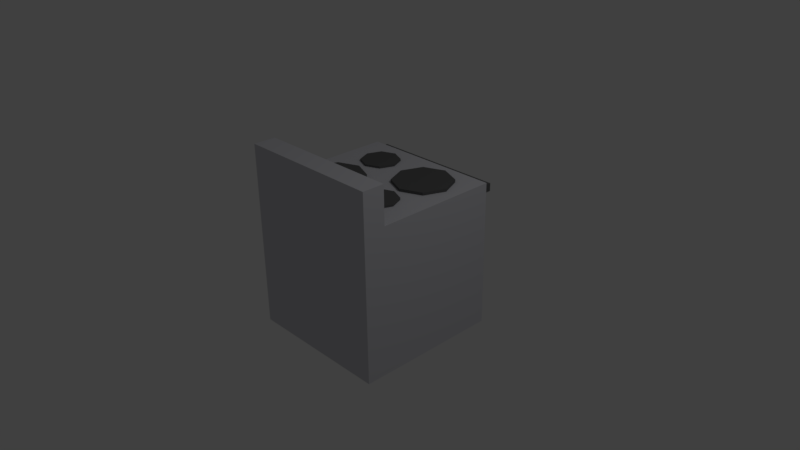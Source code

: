 # Source: Oven.blend  (saved by Blender 2.77.0; exported with 4.5.12 LTS)
import bpy
from mathutils import Matrix  # noqa: F401  (used for matrix-valued properties, if any)

bpy.ops.wm.read_factory_settings(use_empty=True)
scene = bpy.context.scene
scene.name = 'Scene'

# ---- collections
col_collection_1 = bpy.data.collections.new('Collection 1'); scene.collection.children.link(col_collection_1)

# ---- materials (node trees are filled in below, after node groups)
mat_ovenmat = bpy.data.materials.new('OvenMat')
mat_ovenmat.alpha_threshold = 0.0
mat_ovenmat.use_transparent_shadow = False
mat_ovenmat.diffuse_color = (0.6551, 0.6551, 0.6969, 1.0)
mat_ovenmat.roughness = 0.5
mat_ovenmat.line_color = (0.0, 0.0, 0.0, 1.0)
mat_ovenwindow = bpy.data.materials.new('OvenWindow')
mat_ovenwindow.alpha_threshold = 0.0
mat_ovenwindow.use_transparent_shadow = False
mat_ovenwindow.diffuse_color = (0.0578, 0.0578, 0.0578, 1.0)
mat_ovenwindow.roughness = 0.5
mat_ovenaccents = bpy.data.materials.new('OvenAccents')
mat_ovenaccents.alpha_threshold = 0.0
mat_ovenaccents.use_transparent_shadow = False
mat_ovenaccents.diffuse_color = (0.1282, 0.1282, 0.1282, 1.0)
mat_ovenaccents.roughness = 0.5

# ---- material node trees

# ---- world
world_world = bpy.data.worlds.new('World'); scene.world = world_world
world_world.color = (0.05088, 0.05088, 0.05088)
world_world.use_sun_shadow = False
world_world.sun_shadow_jitter_overblur = 0.0
world_world.cycles.sampling_method = 'MANUAL'

# ---- cameras
cam_camera = bpy.data.cameras.new('Camera')
cam_camera.clip_end = 100.0
cam_camera.lens = 35.0
cam_camera.sensor_width = 32.0
cam_camera.sensor_height = 18.0
cam_camera.ortho_scale = 7.314
cam_camera.dof.focus_distance = 0.0
cam_camera.dof.aperture_fstop = 128.0

# ---- lights
light_lamp = bpy.data.lights.new('Lamp', 'POINT')
light_lamp.transmission_factor = 0.0
light_lamp.cutoff_distance = 30.0
light_lamp.energy = 100.0
light_lamp.shadow_buffer_clip_start = 1.001
light_lamp.shadow_soft_size = 0.1
light_lamp.shadow_maximum_resolution = 0.006
light_lamp.use_absolute_resolution = True

# ---- meshes
me_cube = bpy.data.meshes.new('Cube')
me_cube.from_pydata([(-1.0, -1.0, -1.0), (1.0, -1.0, -1.0), (1.0, -1.0, 1.0), (-1.0, -1.0, 1.0), (-1.0, 1.0, -1.0), (1.0, 1.0, -1.0), (1.0, 1.0, 1.0), (-1.0, 1.0, 1.0), (-1.0, -1.0, 0.6983), (1.0, -1.0, 0.6983), (-1.0, 1.0, 0.6983), (1.0, 1.0, 0.6983), (-0.7849, -0.7849, -1.0), (0.7849, -0.7849, -1.0), (-0.7848, 0.7849, -1.0), (0.7849, 0.7849, -1.0), (-0.7538, -0.7538, -0.9035), (0.7538, -0.7538, -0.9035), (-0.7538, 0.7538, -0.9035), (0.7538, 0.7538, -0.9035), (-1.0, 1.514, 0.6983), (-1.0, 1.514, 1.0), (1.0, 1.514, 0.6983), (1.0, 1.514, 1.0)], [], [(8, 9, 2, 3), (7, 6, 23, 21), (1, 0, 12, 13), (9, 11, 6, 2), (2, 6, 7, 3), (10, 8, 3, 7), (4, 0, 8, 10), (1, 5, 11, 9), (4, 10, 11, 5), (0, 1, 9, 8), (15, 13, 17, 19), (4, 5, 15, 14), (5, 1, 13, 15), (0, 4, 14, 12), (16, 18, 19, 17), (13, 12, 16, 17), (14, 15, 19, 18), (12, 14, 18, 16), (20, 21, 23, 22), (10, 7, 21, 20), (11, 10, 20, 22), (6, 11, 22, 23)])
me_cube.polygons.foreach_set('material_index', [0, 0, 0, 0, 0, 0, 0, 0, 0, 0, 0, 0, 0, 0, 1, 0, 0, 0, 0, 0, 0, 0])
me_cube.materials.append(mat_ovenmat)
me_cube.materials.append(mat_ovenwindow)
me_cube.use_remesh_preserve_volume = False
me_cube.use_remesh_preserve_attributes = False
me_cube.use_mirror_vertex_groups = False
me_cube.update()
me_cylinder_007 = bpy.data.meshes.new('Cylinder.007')
me_cylinder_007.from_pydata([(-1.0, 6.19e-08, 1.0), (-1.0, 8.909e-08, -1.0), (-0.7071, -0.7071, 1.0), (-0.7071, -0.7071, -1.0), (-3.278e-08, -1.0, 1.0), (-3.079e-08, -1.0, -1.0), (0.7071, -0.7071, 1.0), (0.7071, -0.7071, -1.0), (1.0, -1.67e-09, 1.0), (1.0, 2.552e-08, -1.0), (0.7071, 0.7071, 1.0), (0.7071, 0.7071, -1.0), (6.258e-08, 1.0, 1.0), (6.457e-08, 1.0, -1.0), (-0.7071, 0.7071, 1.0), (-0.7071, 0.7071, -1.0)], [], [(0, 1, 3, 2), (2, 3, 5, 4), (4, 5, 7, 6), (6, 7, 9, 8), (8, 9, 11, 10), (10, 11, 13, 12), (3, 1, 15, 13, 11, 9, 7, 5), (12, 13, 15, 14), (14, 15, 1, 0), (0, 2, 4, 6, 8, 10, 12, 14)])
me_cylinder_007.materials.append(mat_ovenaccents)
me_cylinder_007.use_remesh_preserve_volume = False
me_cylinder_007.use_remesh_preserve_attributes = False
me_cylinder_007.use_mirror_vertex_groups = False
me_cylinder_007.update()
me_cylinder_006 = bpy.data.meshes.new('Cylinder.006')
me_cylinder_006.from_pydata([(-1.0, 6.19e-08, 1.0), (-1.0, 8.909e-08, -1.0), (-0.7071, -0.7071, 1.0), (-0.7071, -0.7071, -1.0), (-3.278e-08, -1.0, 1.0), (-3.079e-08, -1.0, -1.0), (0.7071, -0.7071, 1.0), (0.7071, -0.7071, -1.0), (1.0, -1.67e-09, 1.0), (1.0, 2.552e-08, -1.0), (0.7071, 0.7071, 1.0), (0.7071, 0.7071, -1.0), (6.258e-08, 1.0, 1.0), (6.457e-08, 1.0, -1.0), (-0.7071, 0.7071, 1.0), (-0.7071, 0.7071, -1.0)], [], [(0, 1, 3, 2), (2, 3, 5, 4), (4, 5, 7, 6), (6, 7, 9, 8), (8, 9, 11, 10), (10, 11, 13, 12), (3, 1, 15, 13, 11, 9, 7, 5), (12, 13, 15, 14), (14, 15, 1, 0), (0, 2, 4, 6, 8, 10, 12, 14)])
me_cylinder_006.materials.append(mat_ovenaccents)
me_cylinder_006.use_remesh_preserve_volume = False
me_cylinder_006.use_remesh_preserve_attributes = False
me_cylinder_006.use_mirror_vertex_groups = False
me_cylinder_006.update()
me_cylinder_005 = bpy.data.meshes.new('Cylinder.005')
me_cylinder_005.from_pydata([(-1.0, 6.19e-08, 1.0), (-1.0, 8.909e-08, -1.0), (-0.7071, -0.7071, 1.0), (-0.7071, -0.7071, -1.0), (-3.278e-08, -1.0, 1.0), (-3.079e-08, -1.0, -1.0), (0.7071, -0.7071, 1.0), (0.7071, -0.7071, -1.0), (1.0, -1.67e-09, 1.0), (1.0, 2.552e-08, -1.0), (0.7071, 0.7071, 1.0), (0.7071, 0.7071, -1.0), (6.258e-08, 1.0, 1.0), (6.457e-08, 1.0, -1.0), (-0.7071, 0.7071, 1.0), (-0.7071, 0.7071, -1.0)], [], [(0, 1, 3, 2), (2, 3, 5, 4), (4, 5, 7, 6), (6, 7, 9, 8), (8, 9, 11, 10), (10, 11, 13, 12), (3, 1, 15, 13, 11, 9, 7, 5), (12, 13, 15, 14), (14, 15, 1, 0), (0, 2, 4, 6, 8, 10, 12, 14)])
me_cylinder_005.materials.append(mat_ovenaccents)
me_cylinder_005.use_remesh_preserve_volume = False
me_cylinder_005.use_remesh_preserve_attributes = False
me_cylinder_005.use_mirror_vertex_groups = False
me_cylinder_005.update()
me_cylinder_004 = bpy.data.meshes.new('Cylinder.004')
me_cylinder_004.from_pydata([(-1.0, 6.19e-08, 1.0), (-1.0, 8.909e-08, -1.0), (-0.7071, -0.7071, 1.0), (-0.7071, -0.7071, -1.0), (-3.278e-08, -1.0, 1.0), (-3.079e-08, -1.0, -1.0), (0.7071, -0.7071, 1.0), (0.7071, -0.7071, -1.0), (1.0, -1.67e-09, 1.0), (1.0, 2.552e-08, -1.0), (0.7071, 0.7071, 1.0), (0.7071, 0.7071, -1.0), (6.258e-08, 1.0, 1.0), (6.457e-08, 1.0, -1.0), (-0.7071, 0.7071, 1.0), (-0.7071, 0.7071, -1.0)], [], [(0, 1, 3, 2), (2, 3, 5, 4), (4, 5, 7, 6), (6, 7, 9, 8), (8, 9, 11, 10), (10, 11, 13, 12), (3, 1, 15, 13, 11, 9, 7, 5), (12, 13, 15, 14), (14, 15, 1, 0), (0, 2, 4, 6, 8, 10, 12, 14)])
me_cylinder_004.materials.append(mat_ovenaccents)
me_cylinder_004.use_remesh_preserve_volume = False
me_cylinder_004.use_remesh_preserve_attributes = False
me_cylinder_004.use_mirror_vertex_groups = False
me_cylinder_004.update()
me_cylinder_003 = bpy.data.meshes.new('Cylinder.003')
me_cylinder_003.from_pydata([(-1.0, -0.08344, -3.058e-07), (-1.0, 0.08344, 2.001e-08), (-0.7071, -0.08344, -8.474), (-0.7071, 0.08344, -8.474), (5.564e-08, -0.08344, -11.98), (5.564e-08, 0.08344, -11.98), (0.7071, -0.08344, -8.474), (0.7071, 0.08344, -8.474), (1.0, -0.08344, 1.028e-06), (1.0, 0.08344, 1.354e-06), (0.7071, -0.08344, 8.474), (0.7071, 0.08344, 8.474), (-2.385e-08, -0.08344, 11.98), (-2.385e-08, 0.08344, 11.98), (-0.7071, -0.08344, 8.474), (-0.7071, 0.08344, 8.474)], [], [(0, 1, 3, 2), (2, 3, 5, 4), (4, 5, 7, 6), (6, 7, 9, 8), (8, 9, 11, 10), (10, 11, 13, 12), (3, 1, 15, 13, 11, 9, 7, 5), (12, 13, 15, 14), (14, 15, 1, 0), (0, 2, 4, 6, 8, 10, 12, 14)])
me_cylinder_003.materials.append(mat_ovenaccents)
me_cylinder_003.use_remesh_preserve_volume = False
me_cylinder_003.use_remesh_preserve_attributes = False
me_cylinder_003.use_mirror_vertex_groups = False
me_cylinder_003.update()
me_cylinder_002 = bpy.data.meshes.new('Cylinder.002')
me_cylinder_002.from_pydata([(-1.0, -0.08344, -3.058e-07), (-1.0, 0.08344, 2.001e-08), (-0.7071, -0.08344, -8.474), (-0.7071, 0.08344, -8.474), (5.564e-08, -0.08344, -11.98), (5.564e-08, 0.08344, -11.98), (0.7071, -0.08344, -8.474), (0.7071, 0.08344, -8.474), (1.0, -0.08344, 1.028e-06), (1.0, 0.08344, 1.354e-06), (0.7071, -0.08344, 8.474), (0.7071, 0.08344, 8.474), (-2.385e-08, -0.08344, 11.98), (-2.385e-08, 0.08344, 11.98), (-0.7071, -0.08344, 8.474), (-0.7071, 0.08344, 8.474)], [], [(0, 1, 3, 2), (2, 3, 5, 4), (4, 5, 7, 6), (6, 7, 9, 8), (8, 9, 11, 10), (10, 11, 13, 12), (3, 1, 15, 13, 11, 9, 7, 5), (12, 13, 15, 14), (14, 15, 1, 0), (0, 2, 4, 6, 8, 10, 12, 14)])
me_cylinder_002.materials.append(mat_ovenaccents)
me_cylinder_002.use_remesh_preserve_volume = False
me_cylinder_002.use_remesh_preserve_attributes = False
me_cylinder_002.use_mirror_vertex_groups = False
me_cylinder_002.update()
me_cylinder_001 = bpy.data.meshes.new('Cylinder.001')
me_cylinder_001.from_pydata([(-1.0, -0.08344, -3.058e-07), (-1.0, 0.08344, 2.001e-08), (-0.7071, -0.08344, -8.474), (-0.7071, 0.08344, -8.474), (5.564e-08, -0.08344, -11.98), (5.564e-08, 0.08344, -11.98), (0.7071, -0.08344, -8.474), (0.7071, 0.08344, -8.474), (1.0, -0.08344, 1.028e-06), (1.0, 0.08344, 1.354e-06), (0.7071, -0.08344, 8.474), (0.7071, 0.08344, 8.474), (-2.385e-08, -0.08344, 11.98), (-2.385e-08, 0.08344, 11.98), (-0.7071, -0.08344, 8.474), (-0.7071, 0.08344, 8.474)], [], [(0, 1, 3, 2), (2, 3, 5, 4), (4, 5, 7, 6), (6, 7, 9, 8), (8, 9, 11, 10), (10, 11, 13, 12), (3, 1, 15, 13, 11, 9, 7, 5), (12, 13, 15, 14), (14, 15, 1, 0), (0, 2, 4, 6, 8, 10, 12, 14)])
me_cylinder_001.materials.append(mat_ovenaccents)
me_cylinder_001.use_remesh_preserve_volume = False
me_cylinder_001.use_remesh_preserve_attributes = False
me_cylinder_001.use_mirror_vertex_groups = False
me_cylinder_001.update()
me_cylinder = bpy.data.meshes.new('Cylinder')
me_cylinder.from_pydata([(-1.0, -0.08344, -3.058e-07), (-1.0, 0.08344, 2.001e-08), (-0.7071, -0.08344, -8.474), (-0.7071, 0.08344, -8.474), (5.564e-08, -0.08344, -11.98), (5.564e-08, 0.08344, -11.98), (0.7071, -0.08344, -8.474), (0.7071, 0.08344, -8.474), (1.0, -0.08344, 1.028e-06), (1.0, 0.08344, 1.354e-06), (0.7071, -0.08344, 8.474), (0.7071, 0.08344, 8.474), (-2.385e-08, -0.08344, 11.98), (-2.385e-08, 0.08344, 11.98), (-0.7071, -0.08344, 8.474), (-0.7071, 0.08344, 8.474)], [], [(0, 1, 3, 2), (2, 3, 5, 4), (4, 5, 7, 6), (6, 7, 9, 8), (8, 9, 11, 10), (10, 11, 13, 12), (3, 1, 15, 13, 11, 9, 7, 5), (12, 13, 15, 14), (14, 15, 1, 0), (0, 2, 4, 6, 8, 10, 12, 14)])
me_cylinder.materials.append(mat_ovenaccents)
me_cylinder.use_remesh_preserve_volume = False
me_cylinder.use_remesh_preserve_attributes = False
me_cylinder.use_mirror_vertex_groups = False
me_cylinder.update()
me_cube_001 = bpy.data.meshes.new('Cube.001')
me_cube_001.from_pydata([(-8.144, -0.05594, -2.195), (-8.144, 0.05594, -2.195), (8.144, -0.05594, -2.195), (8.144, 0.05594, -2.195), (-8.144, -0.05594, 2.195), (-8.144, 0.05594, 2.195), (8.144, -0.05594, 2.195), (8.144, 0.05594, 2.195)], [], [(1, 3, 2, 0), (3, 7, 6, 2), (7, 5, 4, 6), (5, 1, 0, 4), (0, 2, 6, 4), (5, 7, 3, 1)])
me_cube_001.materials.append(mat_ovenaccents)
me_cube_001.use_remesh_preserve_volume = False
me_cube_001.use_remesh_preserve_attributes = False
me_cube_001.use_mirror_vertex_groups = False
me_cube_001.update()

# ---- objects
ob_cube = bpy.data.objects.new('Cube', me_cube)
ob_cylinder_007 = bpy.data.objects.new('Cylinder.007', me_cylinder_007)
ob_cylinder_006 = bpy.data.objects.new('Cylinder.006', me_cylinder_006)
ob_cylinder_005 = bpy.data.objects.new('Cylinder.005', me_cylinder_005)
ob_cylinder_004 = bpy.data.objects.new('Cylinder.004', me_cylinder_004)
ob_cylinder_003 = bpy.data.objects.new('Cylinder.003', me_cylinder_003)
ob_cylinder_002 = bpy.data.objects.new('Cylinder.002', me_cylinder_002)
ob_cylinder_001 = bpy.data.objects.new('Cylinder.001', me_cylinder_001)
ob_cylinder = bpy.data.objects.new('Cylinder', me_cylinder)
ob_cube_001 = bpy.data.objects.new('Cube.001', me_cube_001)
ob_lamp = bpy.data.objects.new('Lamp', light_lamp)
ob_camera = bpy.data.objects.new('Camera', cam_camera)

# ---- transforms, parenting, visibility, modifiers, constraints
ob_cube.location = (0.0, 0.0, 0.0)
ob_cube.rotation_euler = (1.571, 0.0, 0.0)
ob_cube.lock_rotations_4d = False
ob_cube.empty_display_type = 'ARROWS'
ob_cube.lineart.crease_threshold = 0.0
ob_cylinder_007.parent = ob_cube
ob_cylinder_007.location = (-0.4718, 1.279, 0.6229)
ob_cylinder_007.scale = (0.1025, 0.1025, 0.008557)
ob_cylinder_007.lineart.crease_threshold = 0.0
ob_cylinder_006.parent = ob_cube
ob_cylinder_006.location = (-0.7846, 1.279, 0.6229)
ob_cylinder_006.scale = (0.1025, 0.1025, 0.008557)
ob_cylinder_006.lineart.crease_threshold = 0.0
ob_cylinder_005.parent = ob_cube
ob_cylinder_005.location = (0.4143, 1.279, 0.6229)
ob_cylinder_005.scale = (0.1025, 0.1025, 0.008557)
ob_cylinder_005.lineart.crease_threshold = 0.0
ob_cylinder_004.parent = ob_cube
ob_cylinder_004.location = (0.7211, 1.279, 0.6229)
ob_cylinder_004.scale = (0.1025, 0.1025, 0.008557)
ob_cylinder_004.lineart.crease_threshold = 0.0
ob_cylinder_003.parent = ob_cube
ob_cylinder_003.location = (0.426, 1.006, 0.2794)
ob_cylinder_003.scale = (0.2641, 0.2641, 0.02204)
ob_cylinder_003.lineart.crease_threshold = 0.0
ob_cylinder_002.parent = ob_cube
ob_cylinder_002.location = (-0.4538, 1.006, -0.5568)
ob_cylinder_002.scale = (0.2641, 0.2641, 0.02204)
ob_cylinder_002.lineart.crease_threshold = 0.0
ob_cylinder_001.parent = ob_cube
ob_cylinder_001.location = (-0.4538, 1.006, 0.2088)
ob_cylinder_001.scale = (0.3983, 0.3983, 0.03324)
ob_cylinder_001.lineart.crease_threshold = 0.0
ob_cylinder.parent = ob_cube
ob_cylinder.location = (0.4342, 1.006, -0.459)
ob_cylinder.scale = (0.3983, 0.3983, 0.03324)
ob_cylinder.lineart.crease_threshold = 0.0
ob_cube_001.parent = ob_cube
ob_cube_001.location = (-4.418e-08, 0.8889, -1.011)
ob_cube_001.scale = (-0.1167, -0.9507, -0.05318)
ob_cube_001.lineart.crease_threshold = 0.0
ob_lamp.location = (4.076, 1.005, 5.904)
ob_lamp.rotation_euler = (0.6503, 0.05522, 1.866)
ob_lamp.lock_rotations_4d = False
ob_lamp.empty_display_type = 'ARROWS'
ob_lamp.color = (0.0, 0.0, 0.0, 0.0)
ob_lamp.lineart.crease_threshold = 0.0
ob_camera.location = (7.481, -6.508, 5.344)
ob_camera.rotation_euler = (1.109, 0.01082, 0.8149)
ob_camera.lock_rotations_4d = False
ob_camera.empty_display_type = 'ARROWS'
ob_camera.color = (0.0, 0.0, 0.0, 0.0)
ob_camera.display_type = 'WIRE'
ob_camera.lineart.crease_threshold = 0.0

# ---- collection membership
col_collection_1.objects.link(ob_cube)
col_collection_1.objects.link(ob_cylinder_007)
col_collection_1.objects.link(ob_cylinder_006)
col_collection_1.objects.link(ob_cylinder_005)
col_collection_1.objects.link(ob_cylinder_004)
col_collection_1.objects.link(ob_cylinder_003)
col_collection_1.objects.link(ob_cylinder_002)
col_collection_1.objects.link(ob_cylinder_001)
col_collection_1.objects.link(ob_cylinder)
col_collection_1.objects.link(ob_cube_001)
col_collection_1.objects.link(ob_lamp)
col_collection_1.objects.link(ob_camera)

# ---- scene / render settings (as saved in the file)
scene.camera = ob_camera
scene.frame_start = 1; scene.frame_end = 250; scene.frame_set(1)
scene.render.engine = 'BLENDER_EEVEE_NEXT'
scene.render.resolution_percentage = 50
scene.render.dither_intensity = 0.0
scene.cycles.use_denoising = False
scene.cycles.samples = 128
scene.cycles.sampling_pattern = 'TABULATED_SOBOL'
scene.cycles.light_sampling_threshold = 0.0
scene.cycles.use_adaptive_sampling = False
scene.cycles.use_light_tree = False
scene.cycles.blur_glossy = 0.0
scene.cycles.sample_clamp_indirect = 0.0
scene.view_settings.view_transform = 'Standard'
bpy.context.view_layer.update()
